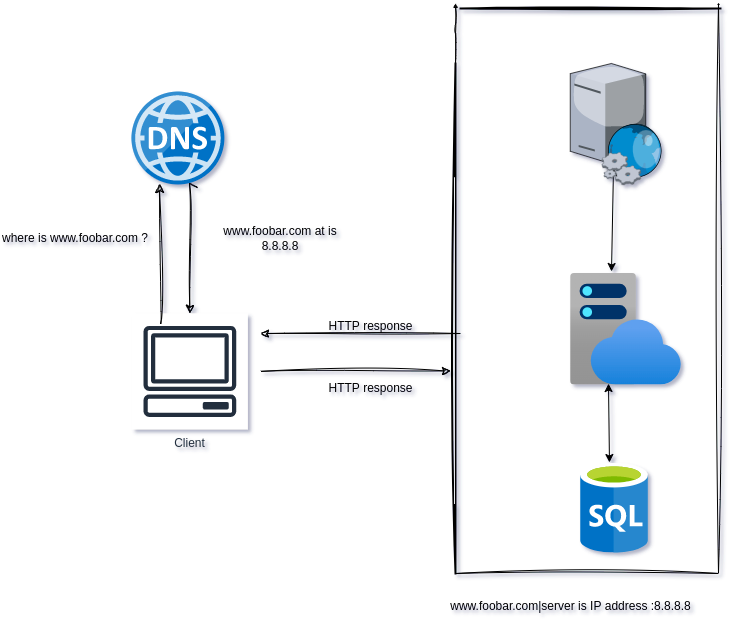

The diagram above was exported from draw.io. Its source (the exported page's mxGraphModel, read from the mxfile embedded in the PNG):
<mxGraphModel dx="1600" dy="1518" grid="1" gridSize="10" guides="1" tooltips="1" connect="1" arrows="1" fold="1" page="1" pageScale="1" pageWidth="850" pageHeight="1100" background="#ffffff" math="0" shadow="1">
  <root>
    <mxCell id="0" />
    <mxCell id="1" parent="0" />
    <mxCell id="RmvgO5cPmxkyZoEr_YOQ-91" value="" style="verticalLabelPosition=bottom;sketch=0;aspect=fixed;html=1;verticalAlign=top;strokeColor=none;align=center;outlineConnect=0;shape=mxgraph.citrix.web_server;" parent="1" vertex="1">
      <mxGeometry x="-210.25" y="-590" width="88.5" height="104.12" as="geometry" />
    </mxCell>
    <mxCell id="RmvgO5cPmxkyZoEr_YOQ-97" value="" style="image;sketch=0;aspect=fixed;html=1;points=[];align=center;fontSize=12;image=img/lib/mscae/SQL_Database_generic.svg;" parent="1" vertex="1">
      <mxGeometry x="-200" y="-190" width="68" height="89.47" as="geometry" />
    </mxCell>
    <mxCell id="RmvgO5cPmxkyZoEr_YOQ-99" value="" style="image;aspect=fixed;html=1;points=[];align=center;fontSize=12;image=img/lib/azure2/app_services/App_Service_Plans.svg;" parent="1" vertex="1">
      <mxGeometry x="-210.25" y="-380" width="111.5" height="111.5" as="geometry" />
    </mxCell>
    <mxCell id="RmvgO5cPmxkyZoEr_YOQ-112" value="" style="endArrow=classic;startArrow=classic;html=1;rounded=0;exitX=0.37;exitY=-0.018;exitDx=0;exitDy=0;exitPerimeter=0;" parent="1" source="RmvgO5cPmxkyZoEr_YOQ-99" target="RmvgO5cPmxkyZoEr_YOQ-91" edge="1">
      <mxGeometry width="50" height="50" relative="1" as="geometry">
        <mxPoint x="-450" y="-330" as="sourcePoint" />
        <mxPoint x="-400" y="-380" as="targetPoint" />
      </mxGeometry>
    </mxCell>
    <mxCell id="RmvgO5cPmxkyZoEr_YOQ-113" value="" style="endArrow=classic;startArrow=classic;html=1;rounded=0;exitX=0.426;exitY=-0.011;exitDx=0;exitDy=0;exitPerimeter=0;entryX=0.343;entryY=0.987;entryDx=0;entryDy=0;entryPerimeter=0;" parent="1" source="RmvgO5cPmxkyZoEr_YOQ-97" target="RmvgO5cPmxkyZoEr_YOQ-99" edge="1">
      <mxGeometry width="50" height="50" relative="1" as="geometry">
        <mxPoint x="-450" y="-330" as="sourcePoint" />
        <mxPoint x="-400" y="-380" as="targetPoint" />
      </mxGeometry>
    </mxCell>
    <mxCell id="RmvgO5cPmxkyZoEr_YOQ-116" value="" style="verticalLabelPosition=bottom;sketch=0;aspect=fixed;html=1;verticalAlign=top;strokeColor=none;align=center;outlineConnect=0;shape=mxgraph.citrix.web_service;direction=south;" parent="1" vertex="1">
      <mxGeometry x="-178.5" y="-531.5" width="60" height="63" as="geometry" />
    </mxCell>
    <mxCell id="RmvgO5cPmxkyZoEr_YOQ-118" value="" style="image;sketch=0;aspect=fixed;html=1;points=[];align=center;fontSize=12;image=img/lib/mscae/DNS.svg;" parent="1" vertex="1">
      <mxGeometry x="-648.53" y="-561.44" width="92.94" height="92.94" as="geometry" />
    </mxCell>
    <mxCell id="0AkN-7hDmXSaYMfsi47X-1" value="" style="endArrow=classic;html=1;rounded=0;sketch=1;hachureGap=4;jiggle=2;curveFitting=1;" edge="1" parent="1" source="RmvgO5cPmxkyZoEr_YOQ-114">
      <mxGeometry width="50" height="50" relative="1" as="geometry">
        <mxPoint x="-630" y="-290" as="sourcePoint" />
        <mxPoint x="-580" y="-340" as="targetPoint" />
      </mxGeometry>
    </mxCell>
    <mxCell id="0AkN-7hDmXSaYMfsi47X-2" value="" style="endArrow=classic;html=1;rounded=0;sketch=1;hachureGap=4;jiggle=2;curveFitting=1;" edge="1" parent="1" target="RmvgO5cPmxkyZoEr_YOQ-114">
      <mxGeometry width="50" height="50" relative="1" as="geometry">
        <mxPoint x="-630" y="-290" as="sourcePoint" />
        <mxPoint x="-580" y="-340" as="targetPoint" />
      </mxGeometry>
    </mxCell>
    <mxCell id="RmvgO5cPmxkyZoEr_YOQ-114" value="Client" style="sketch=0;outlineConnect=0;fontColor=#232F3E;gradientColor=none;strokeColor=#232F3E;fillColor=#ffffff;dashed=0;verticalLabelPosition=bottom;verticalAlign=top;align=center;html=1;fontSize=12;fontStyle=0;aspect=fixed;shape=mxgraph.aws4.resourceIcon;resIcon=mxgraph.aws4.client;" parent="1" vertex="1">
      <mxGeometry x="-648.53" y="-340" width="115.88" height="115.88" as="geometry" />
    </mxCell>
    <mxCell id="0AkN-7hDmXSaYMfsi47X-3" value="" style="endArrow=classic;html=1;rounded=0;sketch=1;hachureGap=4;jiggle=2;curveFitting=1;" edge="1" parent="1">
      <mxGeometry width="50" height="50" relative="1" as="geometry">
        <mxPoint x="-520" y="-282.12" as="sourcePoint" />
        <mxPoint x="-330" y="-282.56" as="targetPoint" />
      </mxGeometry>
    </mxCell>
    <mxCell id="0AkN-7hDmXSaYMfsi47X-6" value="" style="endArrow=classic;html=1;rounded=0;sketch=1;hachureGap=4;jiggle=2;curveFitting=1;" edge="1" parent="1">
      <mxGeometry width="50" height="50" relative="1" as="geometry">
        <mxPoint x="-320" y="-320" as="sourcePoint" />
        <mxPoint x="-520" y="-320" as="targetPoint" />
      </mxGeometry>
    </mxCell>
    <mxCell id="0AkN-7hDmXSaYMfsi47X-7" value="HTTP response" style="text;html=1;align=center;verticalAlign=middle;resizable=0;points=[];autosize=1;strokeColor=none;fillColor=none;" vertex="1" parent="1">
      <mxGeometry x="-465" y="-342" width="110" height="30" as="geometry" />
    </mxCell>
    <mxCell id="0AkN-7hDmXSaYMfsi47X-8" value="HTTP response" style="text;html=1;align=center;verticalAlign=middle;resizable=0;points=[];autosize=1;strokeColor=none;fillColor=none;" vertex="1" parent="1">
      <mxGeometry x="-465" y="-280" width="110" height="30" as="geometry" />
    </mxCell>
    <mxCell id="0AkN-7hDmXSaYMfsi47X-11" value="" style="endArrow=classic;html=1;rounded=0;sketch=1;hachureGap=4;jiggle=2;curveFitting=1;entryX=0.296;entryY=0.984;entryDx=0;entryDy=0;entryPerimeter=0;curved=1;strokeWidth=1;endSize=7;startSize=2;" edge="1" parent="1" target="RmvgO5cPmxkyZoEr_YOQ-118">
      <mxGeometry width="50" height="50" relative="1" as="geometry">
        <mxPoint x="-620" y="-330" as="sourcePoint" />
        <mxPoint x="-620" y="-460" as="targetPoint" />
        <Array as="points">
          <mxPoint x="-620" y="-340" />
        </Array>
      </mxGeometry>
    </mxCell>
    <mxCell id="0AkN-7hDmXSaYMfsi47X-12" value="" style="endArrow=classic;html=1;rounded=0;sketch=1;hachureGap=4;jiggle=2;curveFitting=1;exitX=0.705;exitY=1.027;exitDx=0;exitDy=0;exitPerimeter=0;" edge="1" parent="1" source="RmvgO5cPmxkyZoEr_YOQ-118" target="RmvgO5cPmxkyZoEr_YOQ-114">
      <mxGeometry width="50" height="50" relative="1" as="geometry">
        <mxPoint x="-600" y="-460" as="sourcePoint" />
        <mxPoint x="-400" y="-430" as="targetPoint" />
        <Array as="points">
          <mxPoint x="-591" y="-470" />
        </Array>
      </mxGeometry>
    </mxCell>
    <mxCell id="0AkN-7hDmXSaYMfsi47X-15" value="where is&amp;nbsp;www.foobar.com ?" style="text;html=1;align=center;verticalAlign=middle;whiteSpace=wrap;rounded=0;" vertex="1" parent="1">
      <mxGeometry x="-780" y="-430" width="150" height="30" as="geometry" />
    </mxCell>
    <mxCell id="0AkN-7hDmXSaYMfsi47X-16" value="www.foobar.com at is 8.8.8.8" style="text;html=1;align=center;verticalAlign=middle;whiteSpace=wrap;rounded=0;" vertex="1" parent="1">
      <mxGeometry x="-570" y="-430" width="140" height="30" as="geometry" />
    </mxCell>
    <mxCell id="0AkN-7hDmXSaYMfsi47X-37" value="" style="edgeStyle=segmentEdgeStyle;endArrow=classic;html=1;curved=0;rounded=0;endSize=0;startSize=7;sketch=1;hachureGap=4;jiggle=2;curveFitting=1;exitX=1;exitY=0.5;exitDx=0;exitDy=0;exitPerimeter=0;" edge="1" parent="1" source="0AkN-7hDmXSaYMfsi47X-39">
      <mxGeometry width="50" height="50" relative="1" as="geometry">
        <mxPoint x="-310" y="-80" as="sourcePoint" />
        <mxPoint x="-62" y="-650.8695652173913" as="targetPoint" />
      </mxGeometry>
    </mxCell>
    <mxCell id="0AkN-7hDmXSaYMfsi47X-40" style="edgeStyle=orthogonalEdgeStyle;rounded=0;sketch=1;hachureGap=4;jiggle=2;curveFitting=1;orthogonalLoop=1;jettySize=auto;html=1;exitX=0;exitY=0.5;exitDx=0;exitDy=0;exitPerimeter=0;endSize=2;" edge="1" parent="1" source="0AkN-7hDmXSaYMfsi47X-39">
      <mxGeometry relative="1" as="geometry">
        <mxPoint x="-325" y="-650" as="targetPoint" />
      </mxGeometry>
    </mxCell>
    <mxCell id="0AkN-7hDmXSaYMfsi47X-39" value="" style="line;strokeWidth=2;direction=south;html=1;sketch=1;hachureGap=4;jiggle=2;curveFitting=1;" vertex="1" parent="1">
      <mxGeometry x="-330" y="-590" width="10" height="510" as="geometry" />
    </mxCell>
    <mxCell id="0AkN-7hDmXSaYMfsi47X-41" value="" style="line;strokeWidth=2;html=1;sketch=1;hachureGap=4;jiggle=2;curveFitting=1;" vertex="1" parent="1">
      <mxGeometry x="-320" y="-650" width="260" height="10" as="geometry" />
    </mxCell>
    <mxCell id="0AkN-7hDmXSaYMfsi47X-47" value="www.foobar.com|server is IP address :8.8.8.8" style="text;html=1;align=center;verticalAlign=middle;resizable=0;points=[];autosize=1;strokeColor=none;fillColor=none;" vertex="1" parent="1">
      <mxGeometry x="-340" y="-62" width="260" height="30" as="geometry" />
    </mxCell>
  </root>
</mxGraphModel>